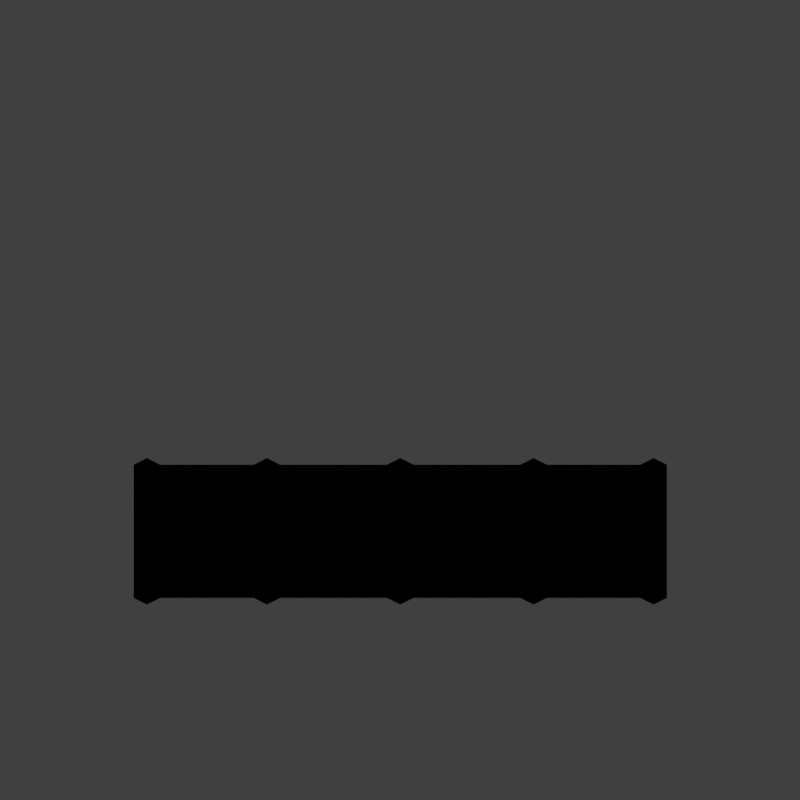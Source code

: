 # Source: wmf2_V001.blend  (saved by Blender 2.79.0; exported with 4.5.12 LTS)
import bpy
from mathutils import Matrix  # noqa: F401  (used for matrix-valued properties, if any)

bpy.ops.wm.read_factory_settings(use_empty=True)
scene = bpy.context.scene
scene.name = 'Scene'

# ---- collections
col_collection_1 = bpy.data.collections.new('Collection 1'); scene.collection.children.link(col_collection_1)

# ---- materials (node trees are filled in below, after node groups)
mat_fence = bpy.data.materials.new('Fence')
mat_fence.alpha_threshold = 0.0
mat_fence.use_transparent_shadow = False
mat_fence.diffuse_color = (0.04866, 0.04866, 0.04866, 1.0)
mat_fence.roughness = 0.5
mat_fence.specular_intensity = 1.0
mat_material_001 = bpy.data.materials.new('Material.001')
mat_material_001.alpha_threshold = 0.0
mat_material_001.use_transparent_shadow = False
mat_material_001.diffuse_color = (0.6176, 0.4741, 0.2939, 1.0)
mat_material_001.roughness = 0.5
mat_material_001.specular_intensity = 0.0
mat_material = bpy.data.materials.new('Material')
mat_material.alpha_threshold = 0.0
mat_material.use_transparent_shadow = False
mat_material.roughness = 0.5
mat_material.line_color = (0.0, 0.0, 0.0, 1.0)

# ---- material node trees

# ---- world
world_world = bpy.data.worlds.new('World'); scene.world = world_world
world_world.color = (0.05088, 0.05088, 0.05088)
world_world.use_sun_shadow = False
world_world.sun_shadow_jitter_overblur = 0.0
world_world.cycles.sampling_method = 'MANUAL'

# ---- cameras
cam_camera = bpy.data.cameras.new('Camera')
cam_camera.type = 'ORTHO'
cam_camera.sensor_fit = 'HORIZONTAL'
cam_camera.clip_start = 220.0
cam_camera.clip_end = 340.0
cam_camera.lens = 35.0
cam_camera.sensor_width = 1.0
cam_camera.sensor_height = 18.0
cam_camera.ortho_scale = 8.486
cam_camera.shift_x = -0.000345
cam_camera.shift_y = 0.25
cam_camera.dof.focus_distance = 0.0
cam_camera.dof.aperture_fstop = 128.0
cam_camera.dof.aperture_blades = 6

# ---- lights
light_lightdome = bpy.data.lights.new('LightDome', 'SUN')
light_lightdome.transmission_factor = 0.0
light_lightdome.angle = 0.1993
light_lightdome.energy = 0.3
light_lightdome.shadow_buffer_clip_start = 0.5
light_lightdome.shadow_soft_size = 0.1
light_lightdome.shadow_cascade_max_distance = 1000.0
light_fillerlight = bpy.data.lights.new('FillerLight', 'SUN')
light_fillerlight.transmission_factor = 0.0
light_fillerlight.angle = 0.9273
light_fillerlight.energy = 0.5
light_fillerlight.shadow_buffer_clip_start = 0.5
light_fillerlight.shadow_soft_size = 0.5
light_fillerlight.shadow_cascade_max_distance = 1000.0
light_mainlight = bpy.data.lights.new('MainLight', 'SUN')
light_mainlight.transmission_factor = 0.0
light_mainlight.angle = 0.9273
light_mainlight.energy = 1.3
light_mainlight.shadow_buffer_clip_start = 0.5
light_mainlight.shadow_soft_size = 0.5
light_mainlight.shadow_cascade_max_distance = 1000.0

# ---- meshes
me_fence_001 = bpy.data.meshes.new('Fence.001')
me_fence_001.from_pydata([(-0.7071, 0.0, -4.47e-08), (2.98e-08, 0.0, -2.186e-08), (-0.7071, 0.8164, -4.47e-08), (2.98e-08, 0.8164, -1.383e-08)], [], [(0, 1, 3, 2)])
_uv = me_fence_001.uv_layers.new(name='UVMap')
_uv.uv.foreach_set('vector', [0.8661, 0.9999, 9.305e-05, 0.9999, 9.305e-05, 9.305e-05, 0.8661, 9.305e-05])
me_fence_001.materials.append(mat_fence)
me_fence_001.use_remesh_preserve_volume = False
me_fence_001.use_remesh_preserve_attributes = False
me_fence_001.use_mirror_vertex_groups = False
me_fence_001.update()
me_cube = bpy.data.meshes.new('Cube')
me_cube.from_pydata([(-0.1, -0.1, 0.0), (-0.1, -0.1, 1.633), (-0.1, 0.1, 0.0), (-0.1, 0.1, 1.633), (0.1, -0.1, 0.0), (0.1, -0.1, 1.633), (0.1, 0.1, 0.0), (0.1, 0.1, 1.633)], [], [(0, 1, 3, 2), (2, 3, 7, 6), (6, 7, 5, 4), (4, 5, 1, 0), (2, 6, 4, 0), (7, 3, 1, 5)])
me_cube.polygons.foreach_set('use_smooth', [True] * 6)
me_cube.materials.append(mat_material_001)
me_cube.use_remesh_preserve_volume = False
me_cube.use_remesh_preserve_attributes = False
me_cube.use_mirror_vertex_groups = False
me_cube.update()
me_cube_001 = bpy.data.meshes.new('Cube.001')
me_cube_001.from_pydata([(-2.0, -2.0, 0.0), (-2.0, -2.0, 1.633), (-2.0, 2.0, 0.0), (-2.0, 2.0, 1.633), (2.0, -2.0, 0.0), (2.0, -2.0, 1.633), (2.0, 2.0, 0.0), (2.0, 2.0, 1.633)], [], [(0, 1, 3, 2), (2, 3, 7, 6), (6, 7, 5, 4), (4, 5, 1, 0), (2, 6, 4, 0), (7, 3, 1, 5)])
me_cube_001.use_remesh_preserve_volume = False
me_cube_001.use_remesh_preserve_attributes = False
me_cube_001.use_mirror_vertex_groups = False
me_cube_001.update()
me_cube_002 = bpy.data.meshes.new('Cube.002')
me_cube_002.from_pydata([(2.0, 0.1, 0.0), (2.0, 0.0, 0.0), (-2.0, 8.941e-09, 0.0), (-2.0, 0.1, 0.0), (2.0, 0.1, 3.266), (2.0, -2.98e-08, 3.266), (-2.0, 1.788e-08, 3.266), (-2.0, 0.1, 3.266)], [], [(0, 1, 2, 3), (4, 7, 6, 5), (0, 4, 5, 1), (1, 5, 6, 2), (2, 6, 7, 3), (4, 0, 3, 7)])
_uv = me_cube_002.uv_layers.new(name='UVMap')
_uv.uv.foreach_set('vector', [0.7247, 0.006895, 0.7247, 1.373e-05, 1.0, 8.301e-06, 1.0, 0.00689, 0.5, 0.006899, 0.2247, 0.006898, 0.2247, 1.667e-05, 0.5, 1.803e-05, 0.7247, 0.006895, 0.5, 0.006899, 0.5, 1.803e-05, 0.7247, 1.373e-05, 1.0, 0.0, 1.0, 1.0, 0.0, 1.0, 1.655e-07, 0.0, 8.301e-06, 1.785e-05, 0.2247, 1.667e-05, 0.2247, 0.006898, 8.301e-06, 0.0069, 1.0, 1.0, 1.0, 0.0, 3.31e-07, 0.0, 1.655e-07, 1.0])
me_cube_002.materials.append(mat_material)
me_cube_002.use_remesh_preserve_volume = False
me_cube_002.use_remesh_preserve_attributes = False
me_cube_002.use_mirror_vertex_groups = False
me_cube_002.update()
lat_lattice_001 = bpy.data.lattices.new('Lattice.001')
lat_lattice_001.interpolation_type_u = 'KEY_LINEAR'
lat_lattice_001.interpolation_type_v = 'KEY_LINEAR'
lat_lattice_001.interpolation_type_w = 'KEY_LINEAR'
lat_lattice_001.points.foreach_set('co_deform', [-0.5, -0.5, -0.5, 0.5, -0.5, -0.5, -0.5, 0.5, -0.5, 0.5, 0.5, -0.5, -0.5, -0.5, 0.5, 0.5, -0.5, 0.5, -0.5, 0.5, 0.5, 0.5, 0.5, 0.5])

# ---- objects
ob_fence_000 = bpy.data.objects.new('Fence.000', me_fence_001)
ob_fence_003 = bpy.data.objects.new('Fence.003', me_fence_001)
ob_fence_002 = bpy.data.objects.new('Fence.002', me_fence_001)
ob_cube_006 = bpy.data.objects.new('Cube.006', me_cube)
ob_cube_005 = bpy.data.objects.new('Cube.005', me_cube)
ob_cube_004 = bpy.data.objects.new('Cube.004', me_cube)
ob_rig = bpy.data.objects.new('Rig', None)
ob_verticaljoint = bpy.data.objects.new('VerticalJoint', None)
ob_lightdome = bpy.data.objects.new('LightDome', light_lightdome)
ob_fillerlight = bpy.data.objects.new('FillerLight', light_fillerlight)
ob_mainlight = bpy.data.objects.new('Mainlight', light_mainlight)
ob_camera = bpy.data.objects.new('Camera', cam_camera)
ob_cube_001 = bpy.data.objects.new('Cube.001', me_cube_001)
ob_lattice = bpy.data.objects.new('Lattice', lat_lattice_001)
ob_cube = bpy.data.objects.new('Cube', me_cube)
ob_fence_001 = bpy.data.objects.new('Fence.001', me_fence_001)
ob_cube_002 = bpy.data.objects.new('Cube.002', me_cube)
ob_wall = bpy.data.objects.new('Wall', me_cube_002)

# ---- transforms, parenting, visibility, modifiers, constraints
ob_fence_000.location = (1.0, -1.0, 0.0)
ob_fence_000.rotation_euler = (1.571, -0.0, -0.7854)
ob_fence_000.scale = (2.0, 2.0, 2.0)
ob_fence_000.lineart.crease_threshold = 0.0
ob_fence_003.location = (2.0, -2.0, 0.0)
ob_fence_003.rotation_euler = (1.571, -0.0, -0.7854)
ob_fence_003.scale = (2.0, 2.0, 2.0)
ob_fence_003.lineart.crease_threshold = 0.0
ob_fence_002.location = (-1.0, 1.0, 0.0)
ob_fence_002.rotation_euler = (1.571, -0.0, -0.7854)
ob_fence_002.scale = (2.0, 2.0, 2.0)
ob_fence_002.lineart.crease_threshold = 0.0
ob_cube_006.location = (-1.9, 1.9, 0.0)
ob_cube_006.lineart.crease_threshold = 0.0
ob_cube_005.location = (1.9, -1.9, 0.0)
ob_cube_005.lineart.crease_threshold = 0.0
ob_cube_004.location = (1.0, -1.0, 0.0)
ob_cube_004.lineart.crease_threshold = 0.0
ob_rig.location = (0.0, 0.0, 0.0)
ob_rig.rotation_mode = 'YXZ'
ob_rig.rotation_euler = (0.0, 0.0, -0.7854)
ob_rig.empty_image_offset = (0.0, 0.0)
ob_rig.hide_select = True
ob_rig.lineart.crease_threshold = 0.0
ob_verticaljoint.parent = ob_rig
ob_verticaljoint.location = (0.0, 0.0, 0.0)
ob_verticaljoint.empty_image_offset = (0.0, 0.0)
ob_verticaljoint.hide_select = True
ob_verticaljoint.lineart.crease_threshold = 0.0
ob_lightdome.parent = ob_verticaljoint
ob_lightdome.location = (0.0, 0.0, 0.0)
ob_lightdome.hide_select = True
ob_lightdome.lineart.crease_threshold = 0.0
ob_fillerlight.parent = ob_verticaljoint
ob_fillerlight.location = (0.0, 0.0, 0.0)
ob_fillerlight.rotation_euler = (0.0, -1.265, 2.007)
ob_fillerlight.hide_select = True
ob_fillerlight.lineart.crease_threshold = 0.0
ob_mainlight.parent = ob_verticaljoint
ob_mainlight.location = (0.0, 0.0, 0.0)
ob_mainlight.rotation_euler = (1.178, 0.0, 1.571)
ob_mainlight.hide_select = True
ob_mainlight.lineart.crease_threshold = 0.0
ob_camera.parent = ob_verticaljoint
ob_camera.location = (0.0, -241.9, 139.7)
ob_camera.rotation_euler = (1.047, 0.0, 0.0)
ob_camera.hide_select = True
ob_camera.lineart.crease_threshold = 0.0
ob_cube_001.location = (0.0, 0.0, 0.0)
ob_cube_001.scale = (1.0, 1.0, 0.5)
ob_cube_001.hide_render = True
ob_cube_001.display_type = 'WIRE'
ob_cube_001.lineart.crease_threshold = 0.0
_m = ob_cube_001.modifiers.new('Array', 'ARRAY')
_m.constant_offset_displace = (0.0, 0.0, 0.0)
_m.relative_offset_displace = (0.0, 0.0, 1.0)
ob_lattice.location = (0.0, 0.0, 2.0)
ob_lattice.scale = (4.0, 4.0, 4.0)
ob_lattice.lineart.crease_threshold = 0.0
ob_cube.location = (0.0, 0.0, 0.0)
ob_cube.lineart.crease_threshold = 0.0
ob_fence_001.location = (-5.96e-08, 5.96e-08, 0.0)
ob_fence_001.rotation_euler = (1.571, -0.0, -0.7854)
ob_fence_001.scale = (2.0, 2.0, 2.0)
ob_fence_001.lineart.crease_threshold = 0.0
ob_cube_002.location = (-1.0, 1.0, 0.0)
ob_cube_002.lineart.crease_threshold = 0.0
ob_wall.location = (0.0, 0.0, 0.0)
ob_wall.lock_rotations_4d = False
ob_wall.empty_display_type = 'ARROWS'
ob_wall.hide_viewport = True
ob_wall.hide_render = True
ob_wall.lineart.crease_threshold = 0.0
_m = ob_wall.modifiers.new('Lattice', 'LATTICE')
_m.object = ob_lattice

# ---- collection membership
col_collection_1.objects.link(ob_fence_000)
col_collection_1.objects.link(ob_fence_003)
col_collection_1.objects.link(ob_fence_002)
col_collection_1.objects.link(ob_cube_006)
col_collection_1.objects.link(ob_cube_005)
col_collection_1.objects.link(ob_cube_004)
col_collection_1.objects.link(ob_rig)
col_collection_1.objects.link(ob_verticaljoint)
col_collection_1.objects.link(ob_lightdome)
col_collection_1.objects.link(ob_fillerlight)
col_collection_1.objects.link(ob_mainlight)
col_collection_1.objects.link(ob_camera)
col_collection_1.objects.link(ob_cube_001)
col_collection_1.objects.link(ob_lattice)
col_collection_1.objects.link(ob_cube)
col_collection_1.objects.link(ob_fence_001)
col_collection_1.objects.link(ob_cube_002)
col_collection_1.objects.link(ob_wall)
def _layer_coll(name, lc=None):
    lc = lc or bpy.context.view_layer.layer_collection
    for c in lc.children:
        if c.name == name: return c
        r = _layer_coll(name, c)
        if r: return r
_layer_coll('Collection 1').holdout = True

# ---- scene / render settings (as saved in the file)
scene.camera = ob_camera
scene.frame_start = 0; scene.frame_end = 250; scene.frame_set(0)
scene.render.engine = 'BLENDER_EEVEE_NEXT'
scene.render.image_settings.compression = 0
scene.render.resolution_x = 96
scene.render.resolution_y = 96
scene.render.dither_intensity = 0.0
scene.render.film_transparent = True
scene.cycles.use_denoising = False
scene.cycles.samples = 128
scene.cycles.sampling_pattern = 'TABULATED_SOBOL'
scene.cycles.use_adaptive_sampling = False
scene.cycles.use_light_tree = False
scene.cycles.blur_glossy = 0.0
scene.cycles.sample_clamp_indirect = 0.0
scene.view_settings.view_transform = 'Standard'
bpy.context.view_layer.update()
